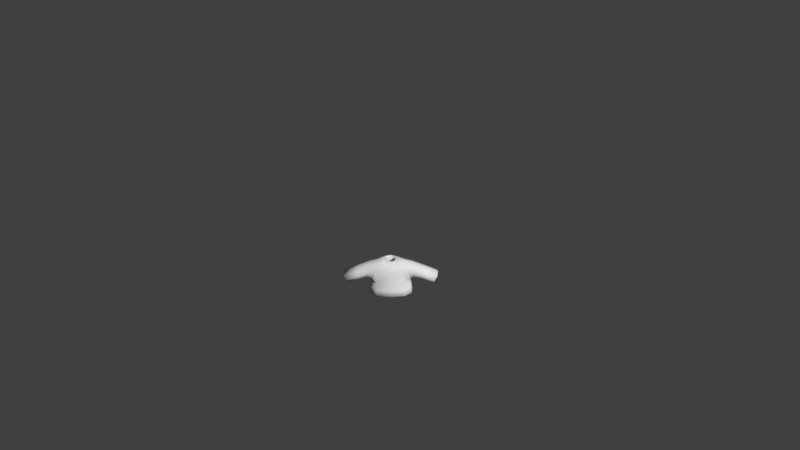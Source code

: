# Source: Shirt1darkbeige.blend  (saved by Blender 2.77.0; exported with 4.5.12 LTS)
import bpy
from mathutils import Matrix  # noqa: F401  (used for matrix-valued properties, if any)

bpy.ops.wm.read_factory_settings(use_empty=True)
scene = bpy.context.scene
scene.name = 'Scene'

# ---- collections
col_collection_1 = bpy.data.collections.new('Collection 1'); scene.collection.children.link(col_collection_1)

# ---- materials (node trees are filled in below, after node groups)
mat_characters = bpy.data.materials.new('Characters')
mat_characters.alpha_threshold = 0.0
mat_characters.use_transparent_shadow = False
mat_characters.roughness = 0.5

# ---- material node trees

# ---- world
world_world = bpy.data.worlds.new('World'); scene.world = world_world
world_world.color = (0.05088, 0.05088, 0.05088)
world_world.use_sun_shadow = False
world_world.sun_shadow_jitter_overblur = 0.0
world_world.cycles.sampling_method = 'MANUAL'
world_world.light_settings.ao_factor = 0.1

# ---- cameras
cam_camera = bpy.data.cameras.new('Camera')
cam_camera.clip_end = 100.0
cam_camera.lens = 35.0
cam_camera.sensor_width = 32.0
cam_camera.sensor_height = 18.0
cam_camera.ortho_scale = 7.314
cam_camera.dof.focus_distance = 0.0
cam_camera.dof.aperture_fstop = 128.0

# ---- meshes
me_sphere_002 = bpy.data.meshes.new('Sphere.002')
me_sphere_002.from_pydata([(-0.9068, -0.3842, -0.2331), (-0.9068, 0.5064, -0.2331), (0.9068, 0.5064, -0.2331), (0.9068, -0.3842, -0.2331), (0.7739, 0.3437, 0.5754), (0.7739, -0.3842, 0.5754), (-0.7739, 0.3437, 0.5754), (-0.7739, -0.3842, 0.5754), (-0.8798, 0.623, -0.4971), (-0.8798, -0.5773, -0.4971), (0.8798, -0.5773, -0.4971), (0.8798, 0.623, -0.4971), (0.2837, 0.2761, 0.6431), (0.2837, -0.3166, 0.6431), (-0.2837, -0.3166, 0.6431), (-0.2837, 0.2761, 0.6431), (1.821, -0.3704, -0.6219), (1.821, 0.3704, -0.6219), (2.135, 0.3704, -0.09397), (2.135, -0.3704, -0.09397), (-1.821, 0.3704, -0.6219), (-1.821, -0.3704, -0.6219), (-2.135, -0.3704, -0.09397), (-2.135, 0.3704, -0.09397), (-0.9844, 0.6851, -1.059), (-0.9844, -0.6735, -1.059), (0.9844, -0.6735, -1.059), (0.9844, 0.6851, -1.059), (0.8798, 0.01711, -0.4971), (0.9844, 3.815e-06, -1.059), (-0.8798, 0.01711, -0.4971), (-0.9844, 3.815e-06, -1.059)], [], [(9, 10, 13, 14), (7, 6, 23, 22), (28, 10, 26, 29), (30, 8, 24, 31), (5, 3, 16, 19), (0, 1, 8, 30, 9), (2, 3, 10, 28, 11), (4, 2, 11, 12), (5, 4, 12, 13), (6, 7, 14, 15), (7, 0, 9, 14), (1, 6, 15, 8), (3, 5, 13, 10), (4, 5, 19, 18), (3, 2, 17, 16), (2, 4, 18, 17), (1, 0, 21, 20), (0, 7, 22, 21), (6, 1, 20, 23), (11, 8, 15, 12), (11, 28, 29, 27), (9, 30, 31, 25), (25, 26, 10, 9), (8, 11, 27, 24)])
me_sphere_002.polygons.foreach_set('use_smooth', [True] * 24)
_uv = me_sphere_002.uv_layers.new(name='UVMap')
_uv.uv.foreach_set('vector', [0.124, 0.4656, 0.124, 0.5148, 0.08483, 0.4981, 0.08483, 0.4823, 0.168, 0.4725, 0.1436, 0.4724, 0.1431, 0.4304, 0.168, 0.4306, 0.1519, 0.5493, 0.1519, 0.5326, 0.171, 0.5299, 0.171, 0.5488, 0.171, 0.5486, 0.171, 0.5317, 0.1799, 0.5299, 0.1799, 0.5491, 0.08738, 0.5119, 0.1143, 0.5156, 0.1272, 0.5412, 0.1096, 0.5499, 0.1912, 0.5144, 0.1912, 0.4895, 0.1955, 0.4862, 0.1955, 0.5032, 0.1955, 0.5198, 0.1431, 0.563, 0.1431, 0.538, 0.1519, 0.5326, 0.1519, 0.5493, 0.1519, 0.5662, 0.02871, 0.4685, 0.05642, 0.4648, 0.06587, 0.4656, 0.02605, 0.4823, 0.168, 0.4987, 0.1436, 0.499, 0.1456, 0.4864, 0.1656, 0.4862, 0.1436, 0.4724, 0.168, 0.4725, 0.1656, 0.4862, 0.1457, 0.486, 0.08738, 0.4685, 0.1143, 0.4648, 0.124, 0.4656, 0.08483, 0.4823, 0.05642, 0.5156, 0.02871, 0.5119, 0.02605, 0.4981, 0.06587, 0.5148, 0.1143, 0.5156, 0.08738, 0.5119, 0.08483, 0.4981, 0.124, 0.5148, 0.1436, 0.499, 0.168, 0.4987, 0.168, 0.5297, 0.1431, 0.5299, 0.198, 0.4583, 0.168, 0.4583, 0.1726, 0.4304, 0.1975, 0.4304, 0.05642, 0.4648, 0.02871, 0.4685, 0.05097, 0.4304, 0.06841, 0.4392, 0.1912, 0.4895, 0.1912, 0.5144, 0.168, 0.514, 0.168, 0.4933, 0.1143, 0.4648, 0.08738, 0.4685, 0.1096, 0.4304, 0.1272, 0.4392, 0.02871, 0.5119, 0.05642, 0.5156, 0.06841, 0.5412, 0.05097, 0.5499, 0.06587, 0.4656, 0.06587, 0.5148, 0.02605, 0.4981, 0.02605, 0.4823, 0.1519, 0.5662, 0.1519, 0.5493, 0.171, 0.5488, 0.171, 0.568, 0.171, 0.5653, 0.171, 0.5486, 0.1799, 0.5491, 0.1799, 0.568, 0.1431, 0.4626, 0.1431, 0.5177, 0.124, 0.5148, 0.124, 0.4656, 0.06587, 0.5148, 0.06587, 0.4656, 0.08483, 0.4626, 0.08483, 0.5177])
me_sphere_002.materials.append(mat_characters)
me_sphere_002.use_remesh_preserve_volume = False
me_sphere_002.use_remesh_preserve_attributes = False
me_sphere_002.use_mirror_vertex_groups = False
me_sphere_002.update()
arm_armature = bpy.data.armatures.new('Armature')  # bones are not reproduced

# ---- objects
ob_armature = bpy.data.objects.new('Armature', arm_armature)
ob_shirt1darkbeige = bpy.data.objects.new('Shirt1darkbeige', me_sphere_002)
ob_camera = bpy.data.objects.new('Camera', cam_camera)

# ---- transforms, parenting, visibility, modifiers, constraints
ob_armature.location = (0.0, 0.0, 0.0)
ob_armature.scale = (0.4333, 0.4333, 0.4333)
ob_armature.lineart.crease_threshold = 0.0
ob_shirt1darkbeige.parent = ob_armature
ob_shirt1darkbeige.matrix_parent_inverse = Matrix(((2.308, 1.192e-07, 0.0, 3.962), (0.0, 2.308, 0.0, -5.589), (0.0, -5.96e-08, 2.308, -2.178), (0.0, 0.0, 0.0, 1.0)))
ob_shirt1darkbeige.location = (-1.718, 2.424, 1.479)
ob_shirt1darkbeige.scale = (0.3811, 0.3811, 0.3811)
ob_shirt1darkbeige.lineart.crease_threshold = 0.0
_vg = ob_shirt1darkbeige.vertex_groups.new(name='Bone')
_vg = ob_shirt1darkbeige.vertex_groups.new(name='Bone.001')
for _i, _w in zip([0, 1, 6, 7, 8, 9, 10, 12, 13, 14, 15, 24, 28, 30, 31], [0.06764, 0.06739, 0.03819, 0.03188, 0.6842, 0.5585, 0.009477, 0.07206, 0.1072, 0.8693, 0.7915, 0.01259, 0.004739, 0.6213, 0.006295]): _vg.add([_i], _w, 'REPLACE')
_vg = ob_shirt1darkbeige.vertex_groups.new(name='Bone.002')
for _i, _w in zip([0, 1, 6, 7, 8, 9, 14, 15, 22, 23, 30], [0.8425, 0.8629, 0.9397, 0.9453, 0.1297, 0.1455, 0.06248, 0.08766, 0.01601, 0.03525, 0.1376]): _vg.add([_i], _w, 'REPLACE')
_vg = ob_shirt1darkbeige.vertex_groups.new(name='Bone.003')
for _i, _w in zip([0, 1, 20, 21, 22, 23], [0.05898, 0.05213, 0.9751, 0.9808, 0.9636, 0.9545]): _vg.add([_i], _w, 'REPLACE')
_vg = ob_shirt1darkbeige.vertex_groups.new(name='Bone.004')
for _i, _w in zip([2, 3, 4, 5, 8, 10, 11, 12, 13, 14, 15, 26, 28, 29, 30], [0.06739, 0.06159, 0.04012, 0.03479, 0.009932, 0.6895, 0.5585, 0.8602, 0.7874, 0.06699, 0.1043, 0.009248, 0.624, 0.004624, 0.004966]): _vg.add([_i], _w, 'REPLACE')
_vg = ob_shirt1darkbeige.vertex_groups.new(name='Bone.005')
for _i, _w in zip([2, 3, 4, 5, 10, 11, 12, 13, 18, 19, 28], [0.8438, 0.8752, 0.9396, 0.9422, 0.1285, 0.1463, 0.06665, 0.08941, 0.02491, 0.02795, 0.1374]): _vg.add([_i], _w, 'REPLACE')
_vg = ob_shirt1darkbeige.vertex_groups.new(name='Bone.006')
for _i, _w in zip([2, 3, 16, 17, 18, 19], [0.0582, 0.04492, 0.9769, 0.978, 0.9587, 0.9585]): _vg.add([_i], _w, 'REPLACE')
_vg = ob_shirt1darkbeige.vertex_groups.new(name='Bone.013')
_vg = ob_shirt1darkbeige.vertex_groups.new(name='Bone.014')
_vg = ob_shirt1darkbeige.vertex_groups.new(name='Bone.007')
for _i, _w in zip([10, 11, 26, 27, 28, 29], [0.06526, 0.1209, 0.4448, 0.4431, 0.09306, 0.444]): _vg.add([_i], _w, 'REPLACE')
_vg = ob_shirt1darkbeige.vertex_groups.new(name='Bone.008')
for _i, _w in zip([10, 11, 26, 27, 28, 29], [0.05344, 0.1285, 0.4921, 0.4775, 0.09095, 0.4848]): _vg.add([_i], _w, 'REPLACE')
_vg = ob_shirt1darkbeige.vertex_groups.new(name='Bone.009')
_vg = ob_shirt1darkbeige.vertex_groups.new(name='Bone.010')
for _i, _w in zip([8, 9, 24, 25, 27, 29, 30, 31], [0.08085, 0.1233, 0.4542, 0.4442, 0.01747, 0.008737, 0.1021, 0.4492]): _vg.add([_i], _w, 'REPLACE')
_vg = ob_shirt1darkbeige.vertex_groups.new(name='Bone.011')
for _i, _w in zip([8, 9, 24, 25, 30, 31], [0.05637, 0.1294, 0.4924, 0.4781, 0.0929, 0.4853]): _vg.add([_i], _w, 'REPLACE')
_vg = ob_shirt1darkbeige.vertex_groups.new(name='Bone.012')
_m = ob_shirt1darkbeige.modifiers.new('Armature', 'ARMATURE')
_m.object = ob_armature
_m = ob_shirt1darkbeige.modifiers.new('Subsurf', 'SUBSURF')
_m.uv_smooth = 'PRESERVE_CORNERS'
_m.quality = 1
_m.render_levels = 1
_m.show_only_control_edges = False
_m = ob_shirt1darkbeige.modifiers.new('Solidify', 'SOLIDIFY')
_m.thickness = 0.1
_m.nonmanifold_thickness_mode = 'FIXED'
_m.nonmanifold_merge_threshold = 0.0003
ob_camera.location = (0.4563, -11.79, 9.594)
ob_camera.rotation_euler = (0.9667, 0.01081, 0.01677)
ob_camera.lock_rotations_4d = False
ob_camera.empty_display_type = 'ARROWS'
ob_camera.color = (0.0, 0.0, 0.0, 0.0)
ob_camera.display_type = 'WIRE'
ob_camera.lineart.crease_threshold = 0.0

# ---- collection membership
col_collection_1.objects.link(ob_armature)
col_collection_1.objects.link(ob_shirt1darkbeige)
col_collection_1.objects.link(ob_camera)

# ---- scene / render settings (as saved in the file)
scene.camera = ob_camera
scene.frame_start = 1; scene.frame_end = 200; scene.frame_set(1)
scene.render.engine = 'BLENDER_EEVEE_NEXT'
scene.render.resolution_percentage = 50
scene.render.dither_intensity = 0.0
scene.cycles.use_denoising = False
scene.cycles.samples = 128
scene.cycles.sampling_pattern = 'TABULATED_SOBOL'
scene.cycles.light_sampling_threshold = 0.0
scene.cycles.use_adaptive_sampling = False
scene.cycles.use_light_tree = False
scene.cycles.blur_glossy = 0.0
scene.cycles.sample_clamp_indirect = 0.0
scene.view_settings.view_transform = 'Standard'
bpy.context.view_layer.update()

# ---- added for rendering (the .blend has no usable light): sun
light_auto_sun = bpy.data.lights.new('AutoSun', 'SUN')
light_auto_sun.energy = 3.0
light_auto_sun.angle = 0.0523599
ob_auto_sun = bpy.data.objects.new('AutoSun', light_auto_sun)
scene.collection.objects.link(ob_auto_sun)
ob_auto_sun.rotation_euler = (0.872665, 0.174533, 0.523599)
bpy.context.view_layer.update()
